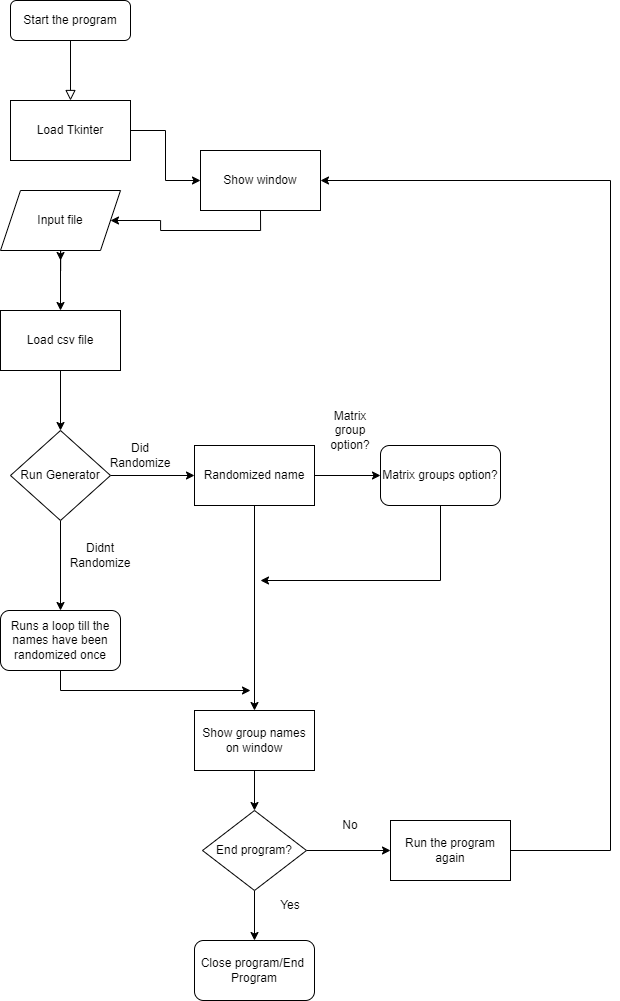

The diagram above was exported from draw.io. Its source (the exported page's mxGraphModel, read from the mxfile embedded in the PNG):
<mxGraphModel dx="1887" dy="1122" grid="1" gridSize="10" guides="1" tooltips="1" connect="1" arrows="1" fold="1" page="1" pageScale="1" pageWidth="827" pageHeight="1169" math="0" shadow="0">
  <root>
    <mxCell id="WIyWlLk6GJQsqaUBKTNV-0" />
    <mxCell id="WIyWlLk6GJQsqaUBKTNV-1" parent="WIyWlLk6GJQsqaUBKTNV-0" />
    <mxCell id="WIyWlLk6GJQsqaUBKTNV-2" value="" style="rounded=0;html=1;jettySize=auto;orthogonalLoop=1;fontSize=11;endArrow=block;endFill=0;endSize=8;strokeWidth=1;shadow=0;labelBackgroundColor=none;edgeStyle=orthogonalEdgeStyle;entryX=0.5;entryY=0;entryDx=0;entryDy=0;" parent="WIyWlLk6GJQsqaUBKTNV-1" source="WIyWlLk6GJQsqaUBKTNV-3" target="nZuZqjpUGAf0jZyW3mN5-31" edge="1">
      <mxGeometry relative="1" as="geometry">
        <mxPoint x="220" y="40" as="targetPoint" />
        <Array as="points" />
      </mxGeometry>
    </mxCell>
    <mxCell id="WIyWlLk6GJQsqaUBKTNV-3" value="Start the program" style="rounded=1;whiteSpace=wrap;html=1;fontSize=12;glass=0;strokeWidth=1;shadow=0;" parent="WIyWlLk6GJQsqaUBKTNV-1" vertex="1">
      <mxGeometry x="170" y="120" width="120" height="40" as="geometry" />
    </mxCell>
    <mxCell id="nZuZqjpUGAf0jZyW3mN5-3" value="" style="edgeStyle=orthogonalEdgeStyle;rounded=0;orthogonalLoop=1;jettySize=auto;html=1;startArrow=none;" edge="1" parent="WIyWlLk6GJQsqaUBKTNV-1">
      <mxGeometry relative="1" as="geometry">
        <mxPoint x="220" y="260" as="sourcePoint" />
        <mxPoint x="220" y="260" as="targetPoint" />
      </mxGeometry>
    </mxCell>
    <mxCell id="nZuZqjpUGAf0jZyW3mN5-8" value="" style="edgeStyle=orthogonalEdgeStyle;rounded=0;orthogonalLoop=1;jettySize=auto;html=1;" edge="1" parent="WIyWlLk6GJQsqaUBKTNV-1" source="nZuZqjpUGAf0jZyW3mN5-7">
      <mxGeometry relative="1" as="geometry">
        <mxPoint x="220" y="380" as="targetPoint" />
      </mxGeometry>
    </mxCell>
    <mxCell id="nZuZqjpUGAf0jZyW3mN5-11" value="" style="edgeStyle=orthogonalEdgeStyle;rounded=0;orthogonalLoop=1;jettySize=auto;html=1;" edge="1" parent="WIyWlLk6GJQsqaUBKTNV-1" source="nZuZqjpUGAf0jZyW3mN5-7" target="nZuZqjpUGAf0jZyW3mN5-9">
      <mxGeometry relative="1" as="geometry" />
    </mxCell>
    <mxCell id="nZuZqjpUGAf0jZyW3mN5-7" value="Input file" style="shape=parallelogram;perimeter=parallelogramPerimeter;whiteSpace=wrap;html=1;fixedSize=1;" vertex="1" parent="WIyWlLk6GJQsqaUBKTNV-1">
      <mxGeometry x="160" y="310" width="120" height="60" as="geometry" />
    </mxCell>
    <mxCell id="nZuZqjpUGAf0jZyW3mN5-17" value="" style="edgeStyle=orthogonalEdgeStyle;rounded=0;orthogonalLoop=1;jettySize=auto;html=1;" edge="1" parent="WIyWlLk6GJQsqaUBKTNV-1" source="nZuZqjpUGAf0jZyW3mN5-9" target="nZuZqjpUGAf0jZyW3mN5-16">
      <mxGeometry relative="1" as="geometry" />
    </mxCell>
    <mxCell id="nZuZqjpUGAf0jZyW3mN5-9" value="Load csv file" style="rounded=0;whiteSpace=wrap;html=1;" vertex="1" parent="WIyWlLk6GJQsqaUBKTNV-1">
      <mxGeometry x="160" y="430" width="120" height="60" as="geometry" />
    </mxCell>
    <mxCell id="nZuZqjpUGAf0jZyW3mN5-12" value="" style="edgeStyle=orthogonalEdgeStyle;rounded=0;orthogonalLoop=1;jettySize=auto;html=1;exitX=0.5;exitY=1;exitDx=0;exitDy=0;" edge="1" parent="WIyWlLk6GJQsqaUBKTNV-1" source="nZuZqjpUGAf0jZyW3mN5-15" target="nZuZqjpUGAf0jZyW3mN5-7">
      <mxGeometry relative="1" as="geometry">
        <mxPoint x="220" y="260" as="sourcePoint" />
      </mxGeometry>
    </mxCell>
    <mxCell id="nZuZqjpUGAf0jZyW3mN5-15" value="Show window" style="rounded=0;whiteSpace=wrap;html=1;" vertex="1" parent="WIyWlLk6GJQsqaUBKTNV-1">
      <mxGeometry x="360" y="270" width="120" height="60" as="geometry" />
    </mxCell>
    <mxCell id="nZuZqjpUGAf0jZyW3mN5-19" value="" style="edgeStyle=orthogonalEdgeStyle;rounded=0;orthogonalLoop=1;jettySize=auto;html=1;" edge="1" parent="WIyWlLk6GJQsqaUBKTNV-1" source="nZuZqjpUGAf0jZyW3mN5-16" target="nZuZqjpUGAf0jZyW3mN5-18">
      <mxGeometry relative="1" as="geometry" />
    </mxCell>
    <mxCell id="nZuZqjpUGAf0jZyW3mN5-22" value="" style="edgeStyle=orthogonalEdgeStyle;rounded=0;orthogonalLoop=1;jettySize=auto;html=1;" edge="1" parent="WIyWlLk6GJQsqaUBKTNV-1" source="nZuZqjpUGAf0jZyW3mN5-16">
      <mxGeometry relative="1" as="geometry">
        <mxPoint x="220" y="730" as="targetPoint" />
      </mxGeometry>
    </mxCell>
    <mxCell id="nZuZqjpUGAf0jZyW3mN5-16" value="Run Generator" style="rhombus;whiteSpace=wrap;html=1;rounded=0;" vertex="1" parent="WIyWlLk6GJQsqaUBKTNV-1">
      <mxGeometry x="170" y="550" width="100" height="90" as="geometry" />
    </mxCell>
    <mxCell id="nZuZqjpUGAf0jZyW3mN5-26" value="" style="edgeStyle=orthogonalEdgeStyle;rounded=0;orthogonalLoop=1;jettySize=auto;html=1;" edge="1" parent="WIyWlLk6GJQsqaUBKTNV-1" source="nZuZqjpUGAf0jZyW3mN5-18" target="nZuZqjpUGAf0jZyW3mN5-25">
      <mxGeometry relative="1" as="geometry" />
    </mxCell>
    <mxCell id="nZuZqjpUGAf0jZyW3mN5-29" value="" style="edgeStyle=orthogonalEdgeStyle;rounded=0;orthogonalLoop=1;jettySize=auto;html=1;" edge="1" parent="WIyWlLk6GJQsqaUBKTNV-1" source="nZuZqjpUGAf0jZyW3mN5-18" target="nZuZqjpUGAf0jZyW3mN5-28">
      <mxGeometry relative="1" as="geometry" />
    </mxCell>
    <mxCell id="nZuZqjpUGAf0jZyW3mN5-18" value="Randomized name" style="whiteSpace=wrap;html=1;rounded=0;" vertex="1" parent="WIyWlLk6GJQsqaUBKTNV-1">
      <mxGeometry x="354" y="565" width="120" height="60" as="geometry" />
    </mxCell>
    <mxCell id="nZuZqjpUGAf0jZyW3mN5-20" value="Did Randomize" style="text;html=1;strokeColor=none;fillColor=none;align=center;verticalAlign=middle;whiteSpace=wrap;rounded=0;" vertex="1" parent="WIyWlLk6GJQsqaUBKTNV-1">
      <mxGeometry x="270" y="560" width="60" height="30" as="geometry" />
    </mxCell>
    <mxCell id="nZuZqjpUGAf0jZyW3mN5-23" value="Didnt Randomize" style="text;html=1;strokeColor=none;fillColor=none;align=center;verticalAlign=middle;whiteSpace=wrap;rounded=0;" vertex="1" parent="WIyWlLk6GJQsqaUBKTNV-1">
      <mxGeometry x="230" y="660" width="60" height="30" as="geometry" />
    </mxCell>
    <mxCell id="nZuZqjpUGAf0jZyW3mN5-24" value="Runs a loop till the names have been randomized once" style="rounded=1;whiteSpace=wrap;html=1;" vertex="1" parent="WIyWlLk6GJQsqaUBKTNV-1">
      <mxGeometry x="160" y="730" width="120" height="60" as="geometry" />
    </mxCell>
    <mxCell id="nZuZqjpUGAf0jZyW3mN5-25" value="Matrix groups option?" style="rounded=1;whiteSpace=wrap;html=1;" vertex="1" parent="WIyWlLk6GJQsqaUBKTNV-1">
      <mxGeometry x="540" y="565" width="120" height="60" as="geometry" />
    </mxCell>
    <mxCell id="nZuZqjpUGAf0jZyW3mN5-27" value="Matrix group option?" style="text;html=1;strokeColor=none;fillColor=none;align=center;verticalAlign=middle;whiteSpace=wrap;rounded=0;" vertex="1" parent="WIyWlLk6GJQsqaUBKTNV-1">
      <mxGeometry x="480" y="535" width="60" height="30" as="geometry" />
    </mxCell>
    <mxCell id="nZuZqjpUGAf0jZyW3mN5-39" value="" style="edgeStyle=orthogonalEdgeStyle;rounded=0;orthogonalLoop=1;jettySize=auto;html=1;" edge="1" parent="WIyWlLk6GJQsqaUBKTNV-1" source="nZuZqjpUGAf0jZyW3mN5-28" target="nZuZqjpUGAf0jZyW3mN5-38">
      <mxGeometry relative="1" as="geometry" />
    </mxCell>
    <mxCell id="nZuZqjpUGAf0jZyW3mN5-28" value="Show group names on window" style="whiteSpace=wrap;html=1;rounded=0;" vertex="1" parent="WIyWlLk6GJQsqaUBKTNV-1">
      <mxGeometry x="354" y="830" width="120" height="60" as="geometry" />
    </mxCell>
    <mxCell id="nZuZqjpUGAf0jZyW3mN5-30" value="" style="endArrow=classic;html=1;rounded=0;exitX=0.5;exitY=1;exitDx=0;exitDy=0;" edge="1" parent="WIyWlLk6GJQsqaUBKTNV-1" source="nZuZqjpUGAf0jZyW3mN5-24">
      <mxGeometry width="50" height="50" relative="1" as="geometry">
        <mxPoint x="223" y="810" as="sourcePoint" />
        <mxPoint x="410" y="810" as="targetPoint" />
        <Array as="points">
          <mxPoint x="220" y="810" />
        </Array>
      </mxGeometry>
    </mxCell>
    <mxCell id="nZuZqjpUGAf0jZyW3mN5-32" value="" style="edgeStyle=orthogonalEdgeStyle;rounded=0;orthogonalLoop=1;jettySize=auto;html=1;" edge="1" parent="WIyWlLk6GJQsqaUBKTNV-1" source="nZuZqjpUGAf0jZyW3mN5-31" target="nZuZqjpUGAf0jZyW3mN5-15">
      <mxGeometry relative="1" as="geometry" />
    </mxCell>
    <mxCell id="nZuZqjpUGAf0jZyW3mN5-31" value="Load Tkinter" style="rounded=0;whiteSpace=wrap;html=1;" vertex="1" parent="WIyWlLk6GJQsqaUBKTNV-1">
      <mxGeometry x="170" y="220" width="120" height="60" as="geometry" />
    </mxCell>
    <mxCell id="nZuZqjpUGAf0jZyW3mN5-34" value="" style="endArrow=classic;html=1;rounded=0;exitX=0.5;exitY=1;exitDx=0;exitDy=0;" edge="1" parent="WIyWlLk6GJQsqaUBKTNV-1" source="nZuZqjpUGAf0jZyW3mN5-25">
      <mxGeometry width="50" height="50" relative="1" as="geometry">
        <mxPoint x="380" y="750" as="sourcePoint" />
        <mxPoint x="420" y="700" as="targetPoint" />
        <Array as="points">
          <mxPoint x="600" y="700" />
        </Array>
      </mxGeometry>
    </mxCell>
    <mxCell id="nZuZqjpUGAf0jZyW3mN5-35" value="Close program/End&amp;nbsp; Program" style="rounded=1;whiteSpace=wrap;html=1;" vertex="1" parent="WIyWlLk6GJQsqaUBKTNV-1">
      <mxGeometry x="354" y="1060" width="120" height="60" as="geometry" />
    </mxCell>
    <mxCell id="nZuZqjpUGAf0jZyW3mN5-40" value="" style="edgeStyle=orthogonalEdgeStyle;rounded=0;orthogonalLoop=1;jettySize=auto;html=1;" edge="1" parent="WIyWlLk6GJQsqaUBKTNV-1" source="nZuZqjpUGAf0jZyW3mN5-38" target="nZuZqjpUGAf0jZyW3mN5-35">
      <mxGeometry relative="1" as="geometry" />
    </mxCell>
    <mxCell id="nZuZqjpUGAf0jZyW3mN5-46" value="" style="edgeStyle=orthogonalEdgeStyle;rounded=0;orthogonalLoop=1;jettySize=auto;html=1;" edge="1" parent="WIyWlLk6GJQsqaUBKTNV-1" source="nZuZqjpUGAf0jZyW3mN5-38" target="nZuZqjpUGAf0jZyW3mN5-44">
      <mxGeometry relative="1" as="geometry" />
    </mxCell>
    <mxCell id="nZuZqjpUGAf0jZyW3mN5-38" value="End program?" style="rhombus;whiteSpace=wrap;html=1;" vertex="1" parent="WIyWlLk6GJQsqaUBKTNV-1">
      <mxGeometry x="362" y="930" width="104" height="80" as="geometry" />
    </mxCell>
    <mxCell id="nZuZqjpUGAf0jZyW3mN5-41" value="Yes" style="text;html=1;strokeColor=none;fillColor=none;align=center;verticalAlign=middle;whiteSpace=wrap;rounded=0;" vertex="1" parent="WIyWlLk6GJQsqaUBKTNV-1">
      <mxGeometry x="420" y="1010" width="60" height="30" as="geometry" />
    </mxCell>
    <mxCell id="nZuZqjpUGAf0jZyW3mN5-43" value="No" style="text;html=1;strokeColor=none;fillColor=none;align=center;verticalAlign=middle;whiteSpace=wrap;rounded=0;" vertex="1" parent="WIyWlLk6GJQsqaUBKTNV-1">
      <mxGeometry x="480" y="930" width="60" height="30" as="geometry" />
    </mxCell>
    <mxCell id="nZuZqjpUGAf0jZyW3mN5-44" value="Run the program again" style="rounded=0;whiteSpace=wrap;html=1;" vertex="1" parent="WIyWlLk6GJQsqaUBKTNV-1">
      <mxGeometry x="550" y="940" width="120" height="60" as="geometry" />
    </mxCell>
    <mxCell id="nZuZqjpUGAf0jZyW3mN5-47" value="" style="endArrow=classic;html=1;rounded=0;exitX=1;exitY=0.5;exitDx=0;exitDy=0;entryX=1;entryY=0.5;entryDx=0;entryDy=0;" edge="1" parent="WIyWlLk6GJQsqaUBKTNV-1" source="nZuZqjpUGAf0jZyW3mN5-44" target="nZuZqjpUGAf0jZyW3mN5-15">
      <mxGeometry width="50" height="50" relative="1" as="geometry">
        <mxPoint x="680" y="980" as="sourcePoint" />
        <mxPoint x="500" y="290" as="targetPoint" />
        <Array as="points">
          <mxPoint x="770" y="970" />
          <mxPoint x="770" y="300" />
        </Array>
      </mxGeometry>
    </mxCell>
  </root>
</mxGraphModel>